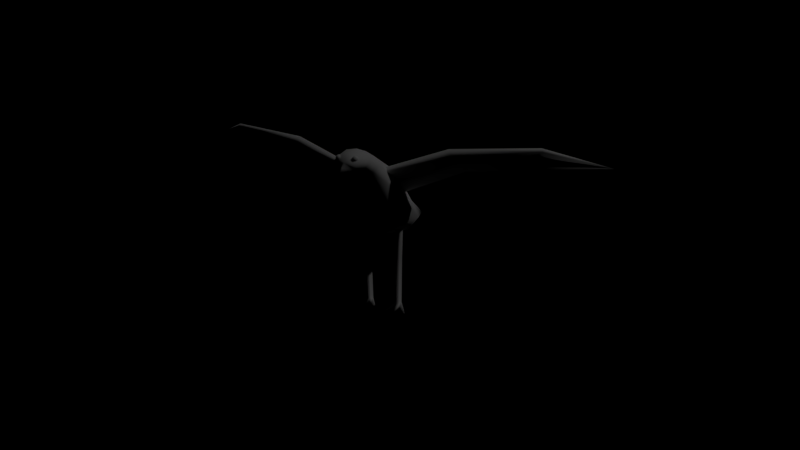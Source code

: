 # Source: bird.blend  (saved by Blender 2.79.0; exported with 4.5.12 LTS)
import bpy
from mathutils import Matrix  # noqa: F401  (used for matrix-valued properties, if any)

bpy.ops.wm.read_factory_settings(use_empty=True)
scene = bpy.context.scene
scene.name = 'Scene'

# ---- collections
col_collection_1 = bpy.data.collections.new('Collection 1'); scene.collection.children.link(col_collection_1)

# ---- materials (node trees are filled in below, after node groups)
mat_material = bpy.data.materials.new('Material')
mat_material.alpha_threshold = 0.0
mat_material.use_transparent_shadow = False
mat_material.roughness = 0.5
mat_material.specular_intensity = 0.0
mat_material.line_color = (0.0, 0.0, 0.0, 1.0)

# ---- material node trees

# ---- world
world_world = bpy.data.worlds.new('World'); scene.world = world_world
world_world.color = (0.0, 0.0, 0.0)
world_world.use_sun_shadow = False
world_world.sun_shadow_jitter_overblur = 0.0
world_world.cycles.sampling_method = 'MANUAL'
world_world.light_settings.ao_factor = 0.02

# ---- cameras
cam_camera = bpy.data.cameras.new('Camera')
cam_camera.clip_end = 100.0
cam_camera.lens = 35.0
cam_camera.sensor_width = 32.0
cam_camera.sensor_height = 18.0
cam_camera.ortho_scale = 7.314
cam_camera.dof.focus_distance = 0.0
cam_camera.dof.aperture_fstop = 128.0

# ---- lights
light_lamp = bpy.data.lights.new('Lamp', 'POINT')
light_lamp.transmission_factor = 0.0
light_lamp.cutoff_distance = 30.0
light_lamp.energy = 100.0
light_lamp.shadow_buffer_clip_start = 1.001
light_lamp.shadow_soft_size = 0.1
light_lamp.shadow_maximum_resolution = 0.006
light_lamp.use_absolute_resolution = True

# ---- meshes
me_cube = bpy.data.meshes.new('Cube')
me_cube.from_pydata([(0.0, -0.1812, 0.2919), (-4.739e-19, -0.1524, 0.2938), (0.01855, -0.1432, 0.3267), (0.02156, -0.1449, 0.3224), (0.01991, -0.1492, 0.3194), (0.0187, -0.1497, 0.3258), (0.01525, -0.1518, 0.3207), (0.01224, -0.1501, 0.3249), (0.01389, -0.1458, 0.3279), (0.01583, -0.1391, 0.3236), (0.01923, -0.141, 0.3188), (0.01737, -0.1459, 0.3155), (0.0121, -0.1488, 0.3169), (0.008699, -0.1469, 0.3217), (0.01056, -0.1421, 0.325), (0.02759, 0.07053, 0.1985), (0.03679, 0.03083, 0.1526), (0.0235, -0.09061, 0.318), (0.03216, -0.1107, 0.294), (1.863e-08, 0.0812, 0.201), (-1.118e-08, 0.02322, 0.1436), (0.0, -0.08849, 0.3207), (0.0, -0.117, 0.2873), (0.03634, -0.02675, 0.2789), (0.05272, -0.05355, 0.1885), (2.049e-08, -0.0256, 0.2864), (-3.166e-08, -0.07171, 0.1695), (0.05046, 0.04878, 0.1735), (0.03707, -0.1028, 0.304), (3.725e-09, 0.19, 0.1435), (0.06023, -0.03909, 0.2322), (0.01404, -0.1444, 0.3274), (0.01755, -0.1488, 0.3062), (0.0, -0.1485, 0.331), (0.02201, -0.1503, 0.3177), (0.0, -0.1565, 0.3169), (0.01877, -0.1105, 0.3293), (0.03234, -0.1227, 0.3154), (0.027, -0.1306, 0.303), (-4.739e-19, -0.1367, 0.2965), (0.0, -0.1084, 0.3321), (0.0, -0.1643, 0.309), (0.01474, -0.154, 0.3039), (0.03, -0.03045, -1.49e-08), (0.02569, -0.01, -1.49e-08), (0.03, -0.01, 0.2), (0.03, 0.006334, -1.49e-08), (0.02134, 0.005, 0.2), (0.03866, 0.005, 0.2), (0.02441, 0.003225, 0.015), (0.03559, 0.003225, 0.015), (0.03, -0.00645, 0.015), (0.05117, -0.01636, -1.472e-08), (0.009186, -0.01615, -1.492e-08), (0.03178, -0.01445, 0.1075), (0.02465, -0.00211, 0.1075), (0.0389, -0.00211, 0.1075), (0.03449, -0.01, -1.49e-08), (0.03089, -0.0731, 0.2829), (0.02754, -0.06709, 0.2911), (0.03646, 0.01222, 0.2299), (0.3025, -0.01719, 0.3338), (0.3002, -0.01306, 0.3394), (0.4093, 0.06326, 0.2978), (0.1552, 0.01488, 0.2793), (0.1514, -0.05685, 0.3204), (0.1467, -0.04846, 0.3319)], [], [(42, 41, 0), (1, 42, 0), (14, 8, 2, 9), (8, 5, 2), (9, 2, 3, 10), (2, 5, 3), (10, 3, 4, 11), (3, 5, 4), (11, 4, 6, 12), (4, 5, 6), (12, 6, 7, 13), (6, 5, 7), (13, 7, 8, 14), (7, 5, 8), (30, 28, 18, 24), (23, 15, 19, 25), (24, 18, 22, 26), (39, 38, 32, 42, 1), (27, 16, 20, 29), (16, 24, 26, 20), (17, 23, 25, 21), (27, 30, 24, 16), (15, 23, 30, 27), (15, 27, 29, 19), (37, 36, 31, 34), (23, 17, 28, 30), (34, 35, 41, 42, 32), (31, 33, 35, 34), (38, 37, 34, 32), (36, 40, 33, 31), (17, 21, 40, 36), (18, 28, 37, 38), (28, 17, 36, 37), (22, 18, 38, 39), (44, 57, 43), (57, 46, 52), (46, 44, 53), (44, 46, 57), (46, 49, 50), (50, 57, 52), (56, 55, 47, 48), (50, 51, 43, 57), (44, 49, 53), (55, 54, 45, 47), (54, 56, 48, 45), (46, 50, 52), (49, 46, 53), (51, 49, 44, 43), (51, 50, 56, 54), (49, 51, 54, 55), (50, 49, 55, 56), (63, 62, 61), (65, 66, 59, 58), (64, 63, 61, 65), (64, 60, 59, 66), (63, 64, 66, 62), (60, 64, 65, 58), (61, 62, 66, 65)])
me_cube.polygons.foreach_set('use_smooth', [True] * 58)
_uv = me_cube.uv_layers.new(name='UVMap')
_uv.uv.foreach_set('vector', [0.5999, 0.1197, 0.5927, 0.1279, 0.5804, 0.1165, 0.5982, 0.1093, 0.5999, 0.1197, 0.5804, 0.1165, 0.09608, 0.9307, 0.102, 0.9013, 0.1146, 0.8947, 0.1401, 0.917, 0.102, 0.9013, 0.1029, 0.887, 0.1146, 0.8947, 0.1401, 0.917, 0.1146, 0.8947, 0.1147, 0.8814, 0.1506, 0.8648, 0.1146, 0.8947, 0.1029, 0.887, 0.1147, 0.8814, 0.1506, 0.8648, 0.1147, 0.8814, 0.1046, 0.8731, 0.1041, 0.8394, 0.1147, 0.8814, 0.1029, 0.887, 0.1046, 0.8731, 0.1041, 0.8394, 0.1046, 0.8731, 0.09139, 0.8784, 0.06519, 0.864, 0.1046, 0.8731, 0.1029, 0.887, 0.09139, 0.8784, 0.06519, 0.864, 0.09139, 0.8784, 0.08907, 0.8934, 0.06519, 0.9045, 0.09139, 0.8784, 0.1029, 0.887, 0.08907, 0.8934, 0.06519, 0.9045, 0.08907, 0.8934, 0.102, 0.9013, 0.09608, 0.9307, 0.08907, 0.8934, 0.1029, 0.887, 0.102, 0.9013, 0.8357, 0.1187, 0.7958, 0.1375, 0.793, 0.1315, 0.8307, 0.1062, 0.8435, 0.139, 0.8776, 0.1231, 0.8899, 0.1289, 0.8488, 0.1557, 0.8307, 0.1062, 0.793, 0.1315, 0.7825, 0.1177, 0.8238, 0.08134, 0.7731, 0.1245, 0.7821, 0.1344, 0.7722, 0.1359, 0.7661, 0.1349, 0.7649, 0.1278, 0.8691, 0.1128, 0.868, 0.1027, 0.8743, 0.08757, 0.8899, 0.1052, 0.868, 0.1027, 0.8307, 0.1062, 0.8238, 0.08134, 0.8743, 0.08757, 0.7985, 0.148, 0.8435, 0.139, 0.8488, 0.1557, 0.7984, 0.1596, 0.8691, 0.1128, 0.8357, 0.1187, 0.8307, 0.1062, 0.868, 0.1027, 0.8776, 0.1231, 0.8435, 0.139, 0.8357, 0.1187, 0.8691, 0.1128, 0.8776, 0.1231, 0.8691, 0.1128, 0.8899, 0.1052, 0.8899, 0.1289, 0.7857, 0.1405, 0.7883, 0.1497, 0.7746, 0.1464, 0.7742, 0.1409, 0.8435, 0.139, 0.7985, 0.148, 0.7958, 0.1375, 0.8357, 0.1187, 0.7742, 0.1409, 0.765, 0.1442, 0.7611, 0.1406, 0.7661, 0.1349, 0.7722, 0.1359, 0.7746, 0.1464, 0.7696, 0.151, 0.765, 0.1442, 0.7742, 0.1409, 0.7821, 0.1344, 0.7857, 0.1405, 0.7742, 0.1409, 0.7722, 0.1359, 0.7883, 0.1497, 0.7869, 0.1584, 0.7696, 0.151, 0.7746, 0.1464, 0.7985, 0.148, 0.7984, 0.1596, 0.7869, 0.1584, 0.7883, 0.1497, 0.793, 0.1315, 0.7958, 0.1375, 0.7857, 0.1405, 0.7821, 0.1344, 0.7958, 0.1375, 0.7985, 0.148, 0.7883, 0.1497, 0.7857, 0.1405, 0.7825, 0.1177, 0.793, 0.1315, 0.7821, 0.1344, 0.7731, 0.1245, 0.5542, 0.06746, 0.6752, 0.06746, 0.0, 0.0, 0.5542, 0.06746, 0.6752, 0.06746, 0.6752, 0.1884, 0.5542, 0.06746, 0.6752, 0.06746, 0.6752, 0.1884, 0.5542, 0.06746, 0.6752, 0.06746, 0.6752, 0.06746, 0.5542, 0.06746, 0.6752, 0.06746, 0.6752, 0.1884, 0.5542, 0.06746, 0.6752, 0.06746, 0.6752, 0.1884, 0.5542, 0.06746, 0.6752, 0.06746, 0.6752, 0.1884, 0.5542, 0.1884, 0.6752, 0.06746, 0.5542, 0.06746, 0.5922, 0.05891, 0.6752, 0.06746, 0.5542, 0.06746, 0.6752, 0.06746, 0.6752, 0.1884, 0.5542, 0.06746, 0.6752, 0.06746, 0.6752, 0.1884, 0.5542, 0.1884, 0.5542, 0.06746, 0.6752, 0.06746, 0.6752, 0.1884, 0.5542, 0.1884, 0.5542, 0.06746, 0.6752, 0.06746, 0.6752, 0.1884, 0.5542, 0.06746, 0.6752, 0.06746, 0.6752, 0.1884, 0.6752, 0.06746, 0.5542, 0.06746, 0.5542, 0.06746, 0.5922, 0.05891, 0.5542, 0.06746, 0.6752, 0.06746, 0.6752, 0.1884, 0.5542, 0.1884, 0.5542, 0.06746, 0.6752, 0.06746, 0.6752, 0.1884, 0.5542, 0.1884, 0.5542, 0.06746, 0.6752, 0.06746, 0.6752, 0.1884, 0.5542, 0.1884, 0.8164, 0.1133, 0.8164, 0.1133, 0.8164, 0.1133, 0.8164, 0.1133, 0.8164, 0.1133, 0.8164, 0.1133, 0.8164, 0.1133, 0.8164, 0.1133, 0.8164, 0.1133, 0.8164, 0.1133, 0.8164, 0.1133, 0.8164, 0.1133, 0.8164, 0.1133, 0.8164, 0.1133, 0.8164, 0.1133, 0.8164, 0.1133, 0.8164, 0.1133, 0.8164, 0.1133, 0.8164, 0.1133, 0.8164, 0.1133, 0.8164, 0.1133, 0.8164, 0.1133, 0.8164, 0.1133, 0.8164, 0.1133, 0.8164, 0.1133, 0.8164, 0.1133, 0.8164, 0.1133])
me_cube.materials.append(mat_material)
me_cube.use_remesh_preserve_volume = False
me_cube.use_remesh_preserve_attributes = False
me_cube.use_mirror_vertex_groups = False
me_cube.update()

# ---- objects
ob_seagull = bpy.data.objects.new('seagull', me_cube)
ob_lamp = bpy.data.objects.new('Lamp', light_lamp)
ob_camera = bpy.data.objects.new('Camera', cam_camera)

# ---- transforms, parenting, visibility, modifiers, constraints
ob_seagull.location = (0.0, 0.0, 0.0)
ob_seagull.lock_rotations_4d = False
ob_seagull.empty_display_type = 'ARROWS'
ob_seagull.lineart.crease_threshold = 0.0
_m = ob_seagull.modifiers.new('Mirror', 'MIRROR')
ob_lamp.location = (4.076, 1.005, 5.904)
ob_lamp.rotation_euler = (0.6503, 0.05522, 1.866)
ob_lamp.lock_rotations_4d = False
ob_lamp.empty_display_type = 'ARROWS'
ob_lamp.color = (0.0, 0.0, 0.0, 0.0)
ob_lamp.hide_viewport = True
ob_lamp.lineart.crease_threshold = 0.0
ob_camera.location = (0.667, -1.434, 0.6318)
ob_camera.rotation_euler = (1.284, -1.919e-06, 0.4159)
ob_camera.lock_rotations_4d = False
ob_camera.empty_display_type = 'ARROWS'
ob_camera.color = (0.0, 0.0, 0.0, 0.0)
ob_camera.hide_viewport = True
ob_camera.display_type = 'WIRE'
ob_camera.lineart.crease_threshold = 0.0

# ---- collection membership
col_collection_1.objects.link(ob_seagull)
col_collection_1.objects.link(ob_lamp)
col_collection_1.objects.link(ob_camera)

# ---- scene / render settings (as saved in the file)
scene.camera = ob_camera
scene.frame_start = 1; scene.frame_end = 250; scene.frame_set(1)
scene.render.engine = 'BLENDER_EEVEE_NEXT'
scene.render.resolution_percentage = 50
scene.render.dither_intensity = 0.0
scene.cycles.use_denoising = False
scene.cycles.samples = 128
scene.cycles.sampling_pattern = 'TABULATED_SOBOL'
scene.cycles.use_adaptive_sampling = False
scene.cycles.use_light_tree = False
scene.cycles.blur_glossy = 0.0
scene.cycles.sample_clamp_indirect = 0.0
scene.view_settings.view_transform = 'Standard'
bpy.context.view_layer.update()

